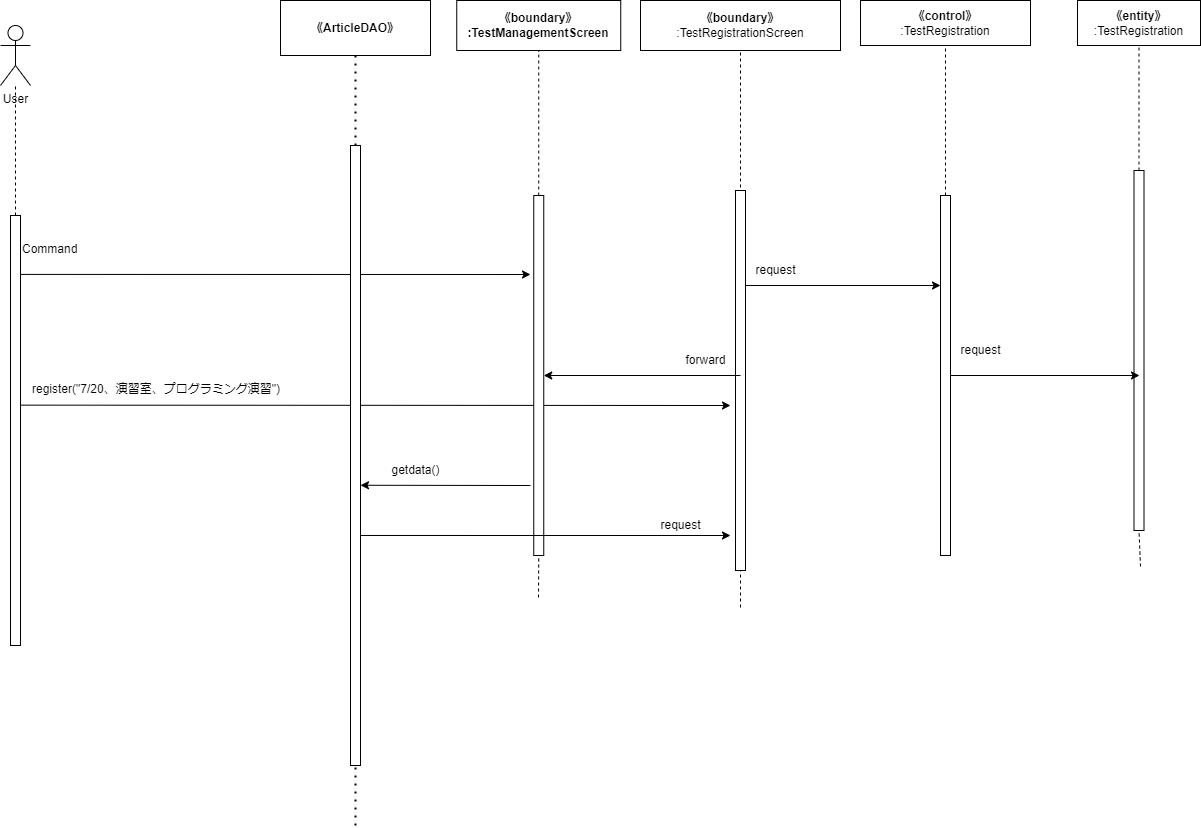

The diagram above was exported from draw.io. Its source (the exported page's mxGraphModel, read from the mxfile embedded in the PNG):
<mxGraphModel dx="1650" dy="686" grid="1" gridSize="10" guides="1" tooltips="1" connect="1" arrows="1" fold="1" page="1" pageScale="1" pageWidth="827" pageHeight="1169" math="0" shadow="0">
  <root>
    <mxCell id="0" />
    <mxCell id="1" parent="0" />
    <mxCell id="3" value="User" style="shape=umlActor;verticalLabelPosition=bottom;verticalAlign=top;html=1;outlineConnect=0;" parent="1" vertex="1">
      <mxGeometry x="-370" y="80" width="30" height="60" as="geometry" />
    </mxCell>
    <mxCell id="4" value="" style="endArrow=none;dashed=1;html=1;exitX=0.5;exitY=0;exitDx=0;exitDy=0;" parent="1" target="3" edge="1">
      <mxGeometry width="50" height="50" relative="1" as="geometry">
        <mxPoint x="-355" y="270" as="sourcePoint" />
        <mxPoint x="-330" y="180" as="targetPoint" />
      </mxGeometry>
    </mxCell>
    <mxCell id="5" value="&lt;span style=&quot;font-weight: 700;&quot;&gt;《boundary》&lt;/span&gt;&lt;br style=&quot;font-weight: 700;&quot;&gt;&lt;span style=&quot;font-weight: 700;&quot;&gt;:Test&lt;/span&gt;&lt;b&gt;ManagementScreen&lt;/b&gt;" style="rounded=0;whiteSpace=wrap;html=1;" parent="1" vertex="1">
      <mxGeometry x="86.25" y="55" width="164" height="50" as="geometry" />
    </mxCell>
    <mxCell id="6" value="&lt;span style=&quot;font-weight: 700;&quot;&gt;《boundary》&lt;/span&gt;&lt;br&gt;:TestRegistrationScreen" style="rounded=0;whiteSpace=wrap;html=1;" parent="1" vertex="1">
      <mxGeometry x="270" y="55" width="200" height="50" as="geometry" />
    </mxCell>
    <mxCell id="7" value="&lt;span style=&quot;font-weight: 700;&quot;&gt;《control》&lt;br&gt;&lt;/span&gt;:TestRegistration" style="rounded=0;whiteSpace=wrap;html=1;" parent="1" vertex="1">
      <mxGeometry x="490" y="55" width="170" height="45" as="geometry" />
    </mxCell>
    <mxCell id="8" value="" style="endArrow=classic;html=1;exitX=0.162;exitY=0.441;exitDx=0;exitDy=0;exitPerimeter=0;" parent="1" source="9" edge="1">
      <mxGeometry width="50" height="50" relative="1" as="geometry">
        <mxPoint x="-160" y="472.4999999999998" as="sourcePoint" />
        <mxPoint x="360" y="460" as="targetPoint" />
      </mxGeometry>
    </mxCell>
    <mxCell id="9" value="" style="rounded=0;whiteSpace=wrap;html=1;" parent="1" vertex="1">
      <mxGeometry x="-360" y="270" width="10" height="430" as="geometry" />
    </mxCell>
    <mxCell id="10" value="" style="endArrow=none;dashed=1;html=1;entryX=0.5;entryY=1;entryDx=0;entryDy=0;startArrow=none;" parent="1" source="12" target="5" edge="1">
      <mxGeometry width="50" height="50" relative="1" as="geometry">
        <mxPoint x="168" y="652" as="sourcePoint" />
        <mxPoint x="190" y="200" as="targetPoint" />
      </mxGeometry>
    </mxCell>
    <mxCell id="11" value="" style="endArrow=none;dashed=1;html=1;entryX=0.5;entryY=1;entryDx=0;entryDy=0;" parent="1" target="12" edge="1">
      <mxGeometry width="50" height="50" relative="1" as="geometry">
        <mxPoint x="168" y="652" as="sourcePoint" />
        <mxPoint x="168.25" y="105" as="targetPoint" />
      </mxGeometry>
    </mxCell>
    <mxCell id="12" value="" style="rounded=0;whiteSpace=wrap;html=1;" parent="1" vertex="1">
      <mxGeometry x="163.25" y="250" width="10" height="360" as="geometry" />
    </mxCell>
    <mxCell id="13" value="" style="endArrow=none;dashed=1;html=1;entryX=0.5;entryY=1;entryDx=0;entryDy=0;" parent="1" target="6" edge="1">
      <mxGeometry width="50" height="50" relative="1" as="geometry">
        <mxPoint x="370" y="662" as="sourcePoint" />
        <mxPoint x="390" y="190" as="targetPoint" />
      </mxGeometry>
    </mxCell>
    <mxCell id="14" value="" style="rounded=0;whiteSpace=wrap;html=1;" parent="1" vertex="1">
      <mxGeometry x="365" y="245" width="10" height="380" as="geometry" />
    </mxCell>
    <mxCell id="15" value="" style="endArrow=none;dashed=1;html=1;entryX=0.5;entryY=1;entryDx=0;entryDy=0;startArrow=none;" parent="1" source="16" target="7" edge="1">
      <mxGeometry width="50" height="50" relative="1" as="geometry">
        <mxPoint x="580" y="684" as="sourcePoint" />
        <mxPoint x="680" y="180" as="targetPoint" />
      </mxGeometry>
    </mxCell>
    <mxCell id="16" value="" style="rounded=0;whiteSpace=wrap;html=1;" parent="1" vertex="1">
      <mxGeometry x="570" y="250" width="10" height="360" as="geometry" />
    </mxCell>
    <mxCell id="17" value="&lt;span style=&quot;font-weight: 700;&quot;&gt;《entity》&lt;/span&gt;&lt;br&gt;:TestRegistration" style="rounded=0;whiteSpace=wrap;html=1;" parent="1" vertex="1">
      <mxGeometry x="707" y="55" width="123" height="45" as="geometry" />
    </mxCell>
    <mxCell id="18" value="" style="endArrow=none;dashed=1;html=1;entryX=0.5;entryY=1;entryDx=0;entryDy=0;startArrow=none;" parent="1" source="20" target="17" edge="1">
      <mxGeometry width="50" height="50" relative="1" as="geometry">
        <mxPoint x="770" y="621" as="sourcePoint" />
        <mxPoint x="790" y="280" as="targetPoint" />
      </mxGeometry>
    </mxCell>
    <mxCell id="19" value="" style="endArrow=none;dashed=1;html=1;entryX=0.5;entryY=1;entryDx=0;entryDy=0;" parent="1" target="20" edge="1">
      <mxGeometry width="50" height="50" relative="1" as="geometry">
        <mxPoint x="770" y="621" as="sourcePoint" />
        <mxPoint x="768.5" y="100" as="targetPoint" />
      </mxGeometry>
    </mxCell>
    <mxCell id="20" value="" style="rounded=0;whiteSpace=wrap;html=1;" parent="1" vertex="1">
      <mxGeometry x="763.5" y="225" width="10" height="360" as="geometry" />
    </mxCell>
    <mxCell id="21" value="register(&quot;7/20、演習室、プログラミング演習&quot;)" style="text;whiteSpace=wrap;html=1;" parent="1" vertex="1">
      <mxGeometry x="-340" y="430" width="280" height="40" as="geometry" />
    </mxCell>
    <mxCell id="22" value="Command" style="text;whiteSpace=wrap;html=1;" parent="1" vertex="1">
      <mxGeometry x="-350" y="290" width="90" height="40" as="geometry" />
    </mxCell>
    <mxCell id="23" value="" style="endArrow=classic;html=1;exitX=1.055;exitY=0.137;exitDx=0;exitDy=0;exitPerimeter=0;" parent="1" source="9" edge="1">
      <mxGeometry width="50" height="50" relative="1" as="geometry">
        <mxPoint x="-110" y="380" as="sourcePoint" />
        <mxPoint x="160" y="328.9999999999998" as="targetPoint" />
      </mxGeometry>
    </mxCell>
    <mxCell id="24" value="" style="endArrow=classic;html=1;exitX=1;exitY=0.25;exitDx=0;exitDy=0;entryX=0;entryY=0.25;entryDx=0;entryDy=0;" parent="1" source="14" target="16" edge="1">
      <mxGeometry width="50" height="50" relative="1" as="geometry">
        <mxPoint x="450" y="370" as="sourcePoint" />
        <mxPoint x="500" y="320" as="targetPoint" />
      </mxGeometry>
    </mxCell>
    <mxCell id="25" value="request" style="text;html=1;align=center;verticalAlign=middle;resizable=0;points=[];autosize=1;strokeColor=none;fillColor=none;" parent="1" vertex="1">
      <mxGeometry x="375" y="310" width="60" height="30" as="geometry" />
    </mxCell>
    <mxCell id="26" value="" style="endArrow=classic;html=1;" parent="1" target="12" edge="1">
      <mxGeometry width="50" height="50" relative="1" as="geometry">
        <mxPoint x="370" y="430" as="sourcePoint" />
        <mxPoint x="330" y="380" as="targetPoint" />
      </mxGeometry>
    </mxCell>
    <mxCell id="27" value="forward" style="text;html=1;align=center;verticalAlign=middle;resizable=0;points=[];autosize=1;strokeColor=none;fillColor=none;" parent="1" vertex="1">
      <mxGeometry x="305" y="400" width="60" height="30" as="geometry" />
    </mxCell>
    <mxCell id="28" value="" style="endArrow=classic;html=1;exitX=1;exitY=0.5;exitDx=0;exitDy=0;" parent="1" source="16" edge="1">
      <mxGeometry width="50" height="50" relative="1" as="geometry">
        <mxPoint x="640" y="420" as="sourcePoint" />
        <mxPoint x="769" y="430" as="targetPoint" />
      </mxGeometry>
    </mxCell>
    <mxCell id="29" value="request" style="text;html=1;align=center;verticalAlign=middle;resizable=0;points=[];autosize=1;strokeColor=none;fillColor=none;" parent="1" vertex="1">
      <mxGeometry x="580" y="390" width="60" height="30" as="geometry" />
    </mxCell>
    <mxCell id="30" value="&lt;span style=&quot;font-weight: 700;&quot;&gt;《&lt;/span&gt;&lt;span style=&quot;font-weight: 700;&quot;&gt;ArticleDAO&lt;/span&gt;&lt;span style=&quot;font-weight: 700;&quot;&gt;》&lt;/span&gt;" style="rounded=0;whiteSpace=wrap;html=1;" vertex="1" parent="1">
      <mxGeometry x="-90" y="55" width="150" height="55" as="geometry" />
    </mxCell>
    <mxCell id="31" value="" style="endArrow=none;dashed=1;html=1;dashPattern=1 3;strokeWidth=2;entryX=0.5;entryY=1;entryDx=0;entryDy=0;startArrow=none;" edge="1" parent="1" source="33" target="30">
      <mxGeometry width="50" height="50" relative="1" as="geometry">
        <mxPoint x="-15" y="880" as="sourcePoint" />
        <mxPoint x="140" y="350" as="targetPoint" />
      </mxGeometry>
    </mxCell>
    <mxCell id="32" value="" style="endArrow=none;dashed=1;html=1;dashPattern=1 3;strokeWidth=2;entryX=0.5;entryY=1;entryDx=0;entryDy=0;" edge="1" parent="1" target="33">
      <mxGeometry width="50" height="50" relative="1" as="geometry">
        <mxPoint x="-15" y="880" as="sourcePoint" />
        <mxPoint x="-15.000000000000227" y="110" as="targetPoint" />
      </mxGeometry>
    </mxCell>
    <mxCell id="33" value="" style="rounded=0;whiteSpace=wrap;html=1;" vertex="1" parent="1">
      <mxGeometry x="-20" y="200" width="10" height="620" as="geometry" />
    </mxCell>
    <mxCell id="34" value="getdata()" style="text;html=1;align=center;verticalAlign=middle;resizable=0;points=[];autosize=1;strokeColor=none;fillColor=none;" vertex="1" parent="1">
      <mxGeometry x="10" y="510" width="70" height="30" as="geometry" />
    </mxCell>
    <mxCell id="35" value="" style="endArrow=classic;html=1;entryX=1;entryY=0.548;entryDx=0;entryDy=0;entryPerimeter=0;" edge="1" parent="1" target="33">
      <mxGeometry width="50" height="50" relative="1" as="geometry">
        <mxPoint x="160" y="540" as="sourcePoint" />
        <mxPoint x="130" y="590" as="targetPoint" />
      </mxGeometry>
    </mxCell>
    <mxCell id="36" value="" style="endArrow=classic;html=1;exitX=1;exitY=0.629;exitDx=0;exitDy=0;exitPerimeter=0;" edge="1" parent="1" source="33">
      <mxGeometry width="50" height="50" relative="1" as="geometry">
        <mxPoint x="50" y="630" as="sourcePoint" />
        <mxPoint x="360" y="590" as="targetPoint" />
      </mxGeometry>
    </mxCell>
    <mxCell id="37" value="request" style="text;html=1;align=center;verticalAlign=middle;resizable=0;points=[];autosize=1;strokeColor=none;fillColor=none;" vertex="1" parent="1">
      <mxGeometry x="280" y="565" width="60" height="30" as="geometry" />
    </mxCell>
  </root>
</mxGraphModel>